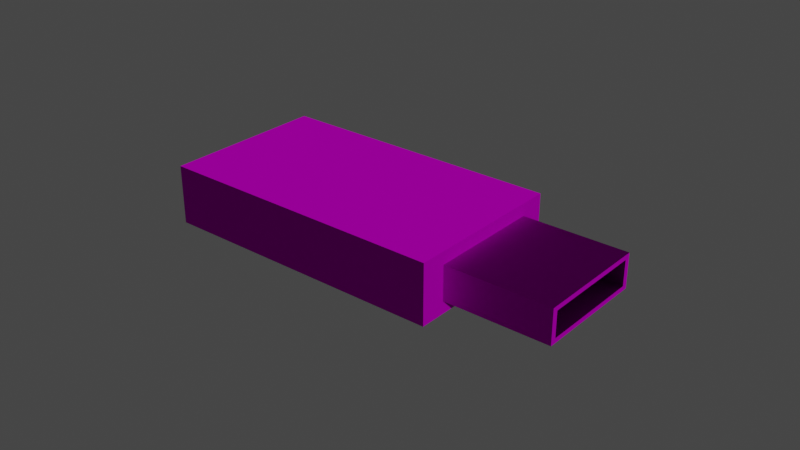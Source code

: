 # Source: USB.blend  (saved by Blender 2.91.10; exported with 4.5.12 LTS)
import bpy
from mathutils import Matrix  # noqa: F401  (used for matrix-valued properties, if any)

bpy.ops.wm.read_factory_settings(use_empty=True)
scene = bpy.context.scene
scene.name = 'Scene'

# ---- collections
col_collection = bpy.data.collections.new('Collection'); scene.collection.children.link(col_collection)

# ---- images (referenced by path relative to the original .blend; pixels are not part of the script)
import os
ASSET_DIR = os.environ.get("B2B_ASSET_DIR", "")  # directory of the original .blend (textures are referenced by path, not embedded)
HERE = os.path.dirname(os.path.abspath(__file__))  # packed textures are extracted next to this script under _unpacked/

def load_image(name, relpath, width, height, colorspace="sRGB"):
    """Load a texture the original file referenced (path relative to the .blend, or extracted next to this script)."""
    p = next((c for c in (os.path.join(HERE, relpath), os.path.join(ASSET_DIR, relpath)) if relpath and os.path.exists(c)), "")
    if p:
        img = bpy.data.images.load(p, check_existing=True)
        img.name = name
    else:  # same state as the original file: an image datablock whose file is absent (Cycles renders it pink)
        img = bpy.data.images.new(name, width, height)
        img.source = "FILE"
        img.filepath = "//" + (relpath or name)
    img.colorspace_settings.name = colorspace
    return img
img_usb_usb_basemap_png = load_image('USB_USB_BaseMap.png', 'USB_USB_BaseMap.png', 1024, 1024, 'sRGB')
img_usb_usb_normal_png = load_image('USB_USB_Normal.png', 'USB_USB_Normal.png', 1024, 1024, 'Non-Color')

# ---- materials (node trees are filled in below, after node groups)
mat_usb = bpy.data.materials.new('USB')

# ---- material node trees
mat_usb.use_nodes = True; mat_usb.node_tree.nodes.clear()
_N = mat_usb.node_tree.nodes; _L = mat_usb.node_tree.links
n0 = _N.new('ShaderNodeBsdfPrincipled'); n0.name = 'Principled BSDF'; n0.location = (10, 300)
n0.distribution = 'GGX'
n0.subsurface_method = 'BURLEY'
n0.inputs[2].default_value = 0.0
n0.inputs[3].default_value = 1.45
n0.inputs[13].default_value = 0.0
n0.inputs[20].default_value = 0.0
n0.inputs[27].default_value = (0.0, 0.0, 0.0, 1.0)
n0.inputs[28].default_value = 1.0
n1 = _N.new('ShaderNodeOutputMaterial'); n1.name = 'Material Output'; n1.location = (300, 300)
n2 = _N.new('ShaderNodeTexImage'); n2.name = 'Image Texture'; n2.location = (-300, 300)
n2.image = img_usb_usb_basemap_png
n3 = _N.new('ShaderNodeNormalMap'); n3.name = 'Normal Map'; n3.location = (-200, -160)
n4 = _N.new('ShaderNodeTexImage'); n4.name = 'Image Texture.001'; n4.location = (-480, -160)
n4.image = img_usb_usb_normal_png
_L.new(n0.outputs[0], n1.inputs[0])
_L.new(n2.outputs[0], n0.inputs[0])
_L.new(n3.outputs[0], n0.inputs[5])
_L.new(n4.outputs[0], n3.inputs[1])
n1.is_active_output = True

# ---- world
world_world = bpy.data.worlds.new('World'); scene.world = world_world
world_world.use_nodes = True; world_world.node_tree.nodes.clear()
_N = world_world.node_tree.nodes; _L = world_world.node_tree.links
n0 = _N.new('ShaderNodeOutputWorld'); n0.name = 'World Output'; n0.location = (300, 300)
n1 = _N.new('ShaderNodeBackground'); n1.name = 'Background'; n1.location = (10, 300)
n1.inputs[0].default_value = (0.05088, 0.05088, 0.05088, 1.0)
_L.new(n1.outputs[0], n0.inputs[0])
n0.is_active_output = True
world_world.color = (0.05088, 0.05088, 0.05088)
world_world.use_sun_shadow = False
world_world.sun_shadow_jitter_overblur = 0.0

# ---- meshes
me_cube = bpy.data.meshes.new('Cube')
me_cube.from_pydata([(-0.04755, -0.02699, 0.0), (-0.04755, -0.02699, 0.01924), (-0.04755, 0.02699, 0.0), (-0.04755, 0.02699, 0.01924), (0.04755, -0.01865, 0.004062), (0.04755, -0.01865, 0.01518), (0.04755, 0.01865, 0.004062), (0.04755, 0.01865, 0.01518), (0.04755, 0.02699, 0.01924), (0.04755, 0.02699, 0.0), (0.04755, -0.02699, 0.0), (0.04755, -0.02699, 0.01924), (0.08177, 0.01685, 0.0137), (0.08177, 0.01685, 0.005541), (0.08177, -0.01685, 0.005541), (0.08177, -0.01685, 0.0137), (0.08177, 0.01865, 0.01518), (0.08177, 0.01865, 0.004062), (0.08177, -0.01865, 0.004062), (0.08177, -0.01865, 0.01518), (0.05972, 0.01685, 0.0137), (0.05972, 0.01685, 0.005541), (0.05972, -0.01685, 0.005541), (0.05972, -0.01685, 0.0137)], [], [(0, 1, 3, 2), (2, 3, 8, 9), (7, 5, 19, 16), (10, 11, 1, 0), (2, 9, 10, 0), (8, 3, 1, 11), (7, 6, 9, 8), (6, 4, 10, 9), (5, 7, 8, 11), (4, 5, 11, 10), (15, 14, 22, 23), (6, 7, 16, 17), (5, 4, 18, 19), (4, 6, 17, 18), (12, 13, 17, 16), (13, 14, 18, 17), (15, 12, 16, 19), (14, 15, 19, 18), (21, 20, 23, 22), (14, 13, 21, 22), (12, 15, 23, 20), (13, 12, 20, 21)])
_uv = me_cube.uv_layers.new(name='UVMap')
_uv.uv.foreach_set('vector', [0.6655, 0.9068, 0.5497, 0.9068, 0.5497, 0.5818, 0.6655, 0.5818, 0.9035, 0.5755, 0.7876, 0.5755, 0.7876, 0.003142, 0.9035, 0.003142, 0.2091, 0.5818, 0.2091, 0.8063, 0.003142, 0.8063, 0.003142, 0.5818, 0.7814, 0.5755, 0.6656, 0.5755, 0.6656, 0.003142, 0.7814, 0.003142, 0.3281, 0.003142, 0.3281, 0.5755, 0.003142, 0.5755, 0.003142, 0.003142, 0.6593, 0.003142, 0.6593, 0.5755, 0.3344, 0.5755, 0.3344, 0.003142, 0.4521, 0.8565, 0.519, 0.8565, 0.5434, 0.9068, 0.4276, 0.9068, 0.519, 0.8565, 0.519, 0.632, 0.5434, 0.5818, 0.5434, 0.9068, 0.4521, 0.632, 0.4521, 0.8565, 0.4276, 0.9068, 0.4276, 0.5818, 0.519, 0.632, 0.4521, 0.632, 0.4276, 0.5818, 0.5434, 0.5818, 0.8557, 0.7909, 0.9048, 0.7909, 0.9048, 0.9236, 0.8557, 0.9236, 0.7387, 0.9969, 0.6718, 0.9969, 0.6718, 0.7909, 0.7387, 0.7909, 0.9097, 0.2339, 0.9766, 0.2339, 0.9766, 0.4399, 0.9097, 0.4399, 0.2154, 0.8063, 0.2154, 0.5818, 0.4213, 0.5818, 0.4213, 0.8063, 0.9186, 0.2168, 0.9677, 0.2168, 0.9766, 0.2276, 0.9097, 0.2276, 0.9677, 0.2168, 0.9677, 0.01399, 0.9766, 0.003142, 0.9766, 0.2276, 0.9186, 0.01399, 0.9186, 0.2168, 0.9097, 0.2276, 0.9097, 0.003142, 0.9677, 0.01399, 0.9186, 0.01399, 0.9097, 0.003142, 0.9766, 0.003142, 0.7941, 0.9937, 0.745, 0.9937, 0.745, 0.7909, 0.7941, 0.7909, 0.8108, 0.7846, 0.8108, 0.5818, 0.9435, 0.5818, 0.9435, 0.7846, 0.8045, 0.5818, 0.8045, 0.7846, 0.6718, 0.7846, 0.6718, 0.5818, 0.8495, 0.9236, 0.8004, 0.9236, 0.8004, 0.7909, 0.8495, 0.7909])
me_cube.materials.append(mat_usb)
me_cube.use_remesh_fix_poles = True
me_cube.use_remesh_preserve_attributes = False
me_cube.use_mirror_vertex_groups = False
me_cube.update()

# ---- objects
ob_cube = bpy.data.objects.new('Cube', me_cube)

# ---- transforms, parenting, visibility, modifiers, constraints
ob_cube.location = (0.0, 0.0, 0.0)
ob_cube.lineart.crease_threshold = 0.0

# ---- collection membership
col_collection.objects.link(ob_cube)

# ---- scene / render settings (as saved in the file)
scene.frame_start = 1; scene.frame_end = 250; scene.frame_set(1)
scene.render.engine = 'CYCLES'
scene.render.image_settings.file_format = 'FFMPEG'
scene.render.image_settings.color_mode = 'RGB'
scene.cycles.samples = 128
scene.cycles.sampling_pattern = 'TABULATED_SOBOL'
scene.cycles.use_light_tree = False
scene.cycles.film_transparent_glass = True
scene.view_settings.view_transform = 'Filmic'
bpy.context.view_layer.update()

# ---- added for rendering (the .blend has no active camera and no usable light): camera, sun
cam_auto = bpy.data.cameras.new('AutoCamera')
cam_auto.lens = 50.0
cam_auto.sensor_width = 36.0
cam_auto.clip_end = 1000.0
ob_auto_camera = bpy.data.objects.new('AutoCamera', cam_auto)
scene.collection.objects.link(ob_auto_camera)
ob_auto_camera.location = (0.202155, -0.222054, 0.157656)
ob_auto_camera.rotation_euler = (1.09748, -7.21219e-08, 0.694738)
scene.camera = ob_auto_camera
light_auto_sun = bpy.data.lights.new('AutoSun', 'SUN')
light_auto_sun.energy = 3.0
light_auto_sun.angle = 0.0523599
ob_auto_sun = bpy.data.objects.new('AutoSun', light_auto_sun)
scene.collection.objects.link(ob_auto_sun)
ob_auto_sun.rotation_euler = (0.872665, 0.174533, 0.523599)
bpy.context.view_layer.update()
